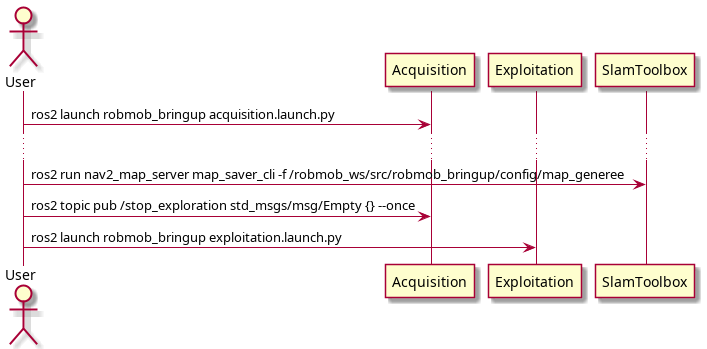

The diagram above was rendered by PlantUML. Its source (embedded in the PNG):
@startuml complet
actor User
participant "Acquisition" as A
participant "Exploitation" as E
participant "SlamToolbox" as SLAM

User -> A : ros2 launch robmob_bringup acquisition.launch.py
...
User -> SLAM : ros2 run nav2_map_server map_saver_cli -f ~/robmob_ws/src/robmob_bringup/config/map_generee
User -> A : ros2 topic pub /stop_exploration std_msgs/msg/Empty {} --once
User -> E : ros2 launch robmob_bringup exploitation.launch.py
@enduml